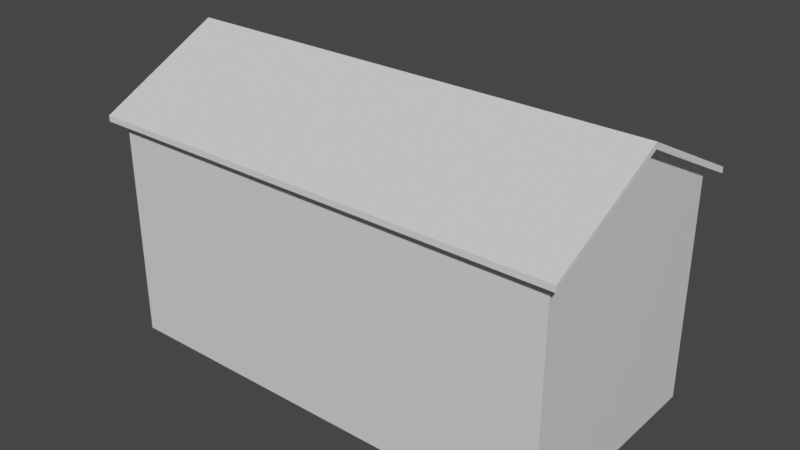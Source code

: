 # Source: House2.blend  (saved by Blender 3.2.14; exported with 4.5.12 LTS)
import bpy
from mathutils import Matrix  # noqa: F401  (used for matrix-valued properties, if any)

bpy.ops.wm.read_factory_settings(use_empty=True)
scene = bpy.context.scene
scene.name = 'Scene'

# ---- materials (node trees are filled in below, after node groups)
mat_material = bpy.data.materials.new('Material')
mat_material.alpha_threshold = 0.0
mat_material.use_transparent_shadow = False
mat_material.line_color = (0.0, 0.0, 0.0, 1.0)

# ---- material node trees
mat_material.use_nodes = True; mat_material.node_tree.nodes.clear()
_N = mat_material.node_tree.nodes; _L = mat_material.node_tree.links
n0 = _N.new('ShaderNodeOutputMaterial'); n0.name = 'Material Output'; n0.location = (300, 300)
n1 = _N.new('ShaderNodeBsdfPrincipled'); n1.name = 'Principled BSDF'; n1.location = (10, 300)
n1.distribution = 'GGX'
n1.subsurface_method = 'RANDOM_WALK_SKIN'
n1.inputs[2].default_value = 0.4
n1.inputs[3].default_value = 1.45
n1.inputs[27].default_value = (0.0, 0.0, 0.0, 1.0)
n1.inputs[28].default_value = 1.0
_L.new(n1.outputs[0], n0.inputs[0])
n0.is_active_output = True

# ---- world
world_world = bpy.data.worlds.new('World'); scene.world = world_world
world_world.use_nodes = True; world_world.node_tree.nodes.clear()
_N = world_world.node_tree.nodes; _L = world_world.node_tree.links
n0 = _N.new('ShaderNodeOutputWorld'); n0.name = 'World Output'; n0.location = (300, 300)
n1 = _N.new('ShaderNodeBackground'); n1.name = 'Background'; n1.location = (10, 300)
n1.inputs[0].default_value = (0.05088, 0.05088, 0.05088, 1.0)
_L.new(n1.outputs[0], n0.inputs[0])
n0.is_active_output = True
world_world.color = (0.05088, 0.05088, 0.05088)
world_world.use_sun_shadow = False
world_world.sun_shadow_jitter_overblur = 0.0

# ---- meshes
me_cube = bpy.data.meshes.new('Cube')
me_cube.from_pydata([(2.0, 1.0, 2.0), (2.0, 1.0, 0.0), (2.0, -1.0, 2.0), (2.0, -1.0, 0.0), (-2.0, 1.0, 2.0), (-2.0, 1.0, 0.0), (-2.0, -1.0, 2.0), (-2.0, -1.0, 0.0), (-2.0, 0.0, 0.0), (2.0, 0.0, 2.5), (-2.0, 0.0, 2.5), (2.0, 0.0, 0.0)], [], [(9, 10, 6, 2), (3, 2, 6, 7), (11, 3, 7, 8, 5, 1), (10, 4, 5, 8, 7, 6), (5, 4, 0, 1), (0, 4, 10, 9), (9, 2, 3, 11, 1, 0)])
_uv = me_cube.uv_layers.new(name='UVMap')
_uv.uv.foreach_set('vector', [0.625, 0.625, 0.875, 0.625, 0.875, 0.75, 0.625, 0.75, 0.375, 0.75, 0.625, 0.75, 0.625, 1.0, 0.375, 1.0, 0.375, 0.625, 0.375, 0.75, 0.125, 0.75, 0.125, 0.625, 0.125, 0.5, 0.375, 0.5, 0.625, 0.125, 0.625, 0.25, 0.375, 0.25, 0.375, 0.125, 0.375, 0.0, 0.625, 0.0, 0.375, 0.25, 0.625, 0.25, 0.625, 0.5, 0.375, 0.5, 0.625, 0.5, 0.875, 0.5, 0.875, 0.625, 0.625, 0.625, 0.625, 0.625, 0.625, 0.75, 0.375, 0.75, 0.375, 0.625, 0.375, 0.5, 0.625, 0.5])
me_cube.materials.append(mat_material)
me_cube.use_mirror_vertex_groups = False
me_cube.update()
me_cube_001 = bpy.data.meshes.new('Cube.001')
me_cube_001.from_pydata([(-2.1, -1.1, 1.95), (-2.1, -1.1, 2.0), (-2.1, 0.0, 2.5), (-2.1, 0.0, 2.55), (2.1, -1.1, 1.95), (2.1, -1.1, 2.0), (2.1, 0.0, 2.5), (2.1, 0.0, 2.55)], [], [(0, 1, 3, 2), (2, 3, 7, 6), (6, 7, 5, 4), (4, 5, 1, 0), (2, 6, 4, 0), (7, 3, 1, 5)])
_uv = me_cube_001.uv_layers.new(name='UVMap')
_uv.uv.foreach_set('vector', [0.375, 0.0, 0.625, 0.0, 0.625, 0.25, 0.375, 0.25, 0.375, 0.25, 0.625, 0.25, 0.625, 0.5, 0.375, 0.5, 0.375, 0.5, 0.625, 0.5, 0.625, 0.75, 0.375, 0.75, 0.375, 0.75, 0.625, 0.75, 0.625, 1.0, 0.375, 1.0, 0.125, 0.5, 0.375, 0.5, 0.375, 0.75, 0.125, 0.75, 0.625, 0.5, 0.875, 0.5, 0.875, 0.75, 0.625, 0.75])
me_cube_001.update()
me_cube_002 = bpy.data.meshes.new('Cube.002')
me_cube_002.from_pydata([(-2.1, -1.1, 1.95), (-2.1, -1.1, 2.0), (-2.1, 1.192e-07, 2.5), (-2.1, 1.192e-07, 2.55), (2.1, -1.1, 1.95), (2.1, -1.1, 2.0), (2.1, 1.192e-07, 2.5), (2.1, 1.192e-07, 2.55)], [], [(0, 1, 3, 2), (2, 3, 7, 6), (6, 7, 5, 4), (4, 5, 1, 0), (2, 6, 4, 0), (7, 3, 1, 5)])
_uv = me_cube_002.uv_layers.new(name='UVMap')
_uv.uv.foreach_set('vector', [0.375, 0.0, 0.625, 0.0, 0.625, 0.25, 0.375, 0.25, 0.375, 0.25, 0.625, 0.25, 0.625, 0.5, 0.375, 0.5, 0.375, 0.5, 0.625, 0.5, 0.625, 0.75, 0.375, 0.75, 0.375, 0.75, 0.625, 0.75, 0.625, 1.0, 0.375, 1.0, 0.125, 0.5, 0.375, 0.5, 0.375, 0.75, 0.125, 0.75, 0.625, 0.5, 0.875, 0.5, 0.875, 0.75, 0.625, 0.75])
me_cube_002.update()

# ---- objects
ob_cube = bpy.data.objects.new('Cube', me_cube)
ob_cube_001 = bpy.data.objects.new('Cube.001', me_cube_001)
ob_cube_002 = bpy.data.objects.new('Cube.002', me_cube_002)

# ---- transforms, parenting, visibility, modifiers, constraints
ob_cube.location = (0.0, 0.0, 0.0)
ob_cube.scale = (10.0, 10.0, 10.0)
ob_cube.lock_rotations_4d = False
ob_cube.empty_display_type = 'ARROWS'
ob_cube.lineart.crease_threshold = 0.0
ob_cube_001.location = (0.0, 0.0, 0.0)
ob_cube_001.scale = (10.0, 10.0, 10.0)
ob_cube_002.location = (0.0, 0.0, 0.0)
ob_cube_002.rotation_euler = (0.0, -0.0, -3.142)
ob_cube_002.scale = (10.0, 10.0, 10.0)

# ---- collection membership
scene.collection.objects.link(ob_cube)
scene.collection.objects.link(ob_cube_001)
scene.collection.objects.link(ob_cube_002)

# ---- scene / render settings (as saved in the file)
scene.frame_start = 1; scene.frame_end = 250; scene.frame_set(1)
scene.render.engine = 'BLENDER_EEVEE_NEXT'
scene.cycles.sampling_pattern = 'TABULATED_SOBOL'
scene.cycles.use_light_tree = False
scene.view_settings.view_transform = 'Filmic'
bpy.context.view_layer.update()

# ---- added for rendering (the .blend has no active camera and no usable light): camera, sun
cam_auto = bpy.data.cameras.new('AutoCamera')
cam_auto.lens = 50.0
cam_auto.sensor_width = 36.0
cam_auto.clip_end = 1000.0
ob_auto_camera = bpy.data.objects.new('AutoCamera', cam_auto)
scene.collection.objects.link(ob_auto_camera)
ob_auto_camera.location = (49.8098, -59.7718, 52.5979)
ob_auto_camera.rotation_euler = (1.09748, -7.21219e-08, 0.694738)
scene.camera = ob_auto_camera
light_auto_sun = bpy.data.lights.new('AutoSun', 'SUN')
light_auto_sun.energy = 3.0
light_auto_sun.angle = 0.0523599
ob_auto_sun = bpy.data.objects.new('AutoSun', light_auto_sun)
scene.collection.objects.link(ob_auto_sun)
ob_auto_sun.rotation_euler = (0.872665, 0.174533, 0.523599)
bpy.context.view_layer.update()
